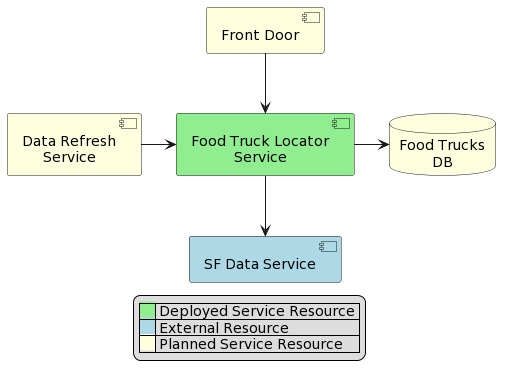

The diagram above was rendered by PlantUML. Its source (embedded in the PNG):
@startuml
skinparam DefaultTextAlignment center

legend
|<back:#lightgreen>    </back>| Deployed Service Resource |
|<back:#lightblue>    </back>| External Resource |
|<back:#lightyellow>    </back>| Planned Service Resource |
endlegend

database "Food Trucks\nDB" as DB #LightYellow
component [Front Door] as FD #LightYellow
component [Data Refresh\nService] as DRS #LightYellow
component [Food Truck Locator\nService] as FTLS #LightGreen
component [SF Data Service] as SFDS #LightBlue

[FD]--> [FTLS]
[FTLS]--> [SFDS]
[FTLS]-> DB
[DRS]-> [FTLS]
@enduml